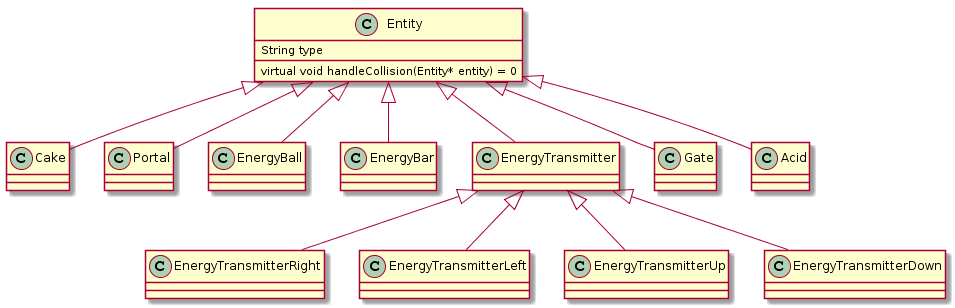

The diagram above was rendered by PlantUML. Its source (embedded in the PNG):
@startuml
class Entity {
  String type
  virtual void handleCollision(Entity* entity) = 0
}
Entity <|-- Cake
Entity <|-- Portal
Entity <|-- EnergyBall
Entity <|-- EnergyBar
Entity <|-- EnergyTransmitter
EnergyTransmitter <|-- EnergyTransmitterRight
EnergyTransmitter <|-- EnergyTransmitterLeft
EnergyTransmitter <|-- EnergyTransmitterUp
EnergyTransmitter <|-- EnergyTransmitterDown
Entity <|-- Gate
Entity <|-- Acid
@enduml